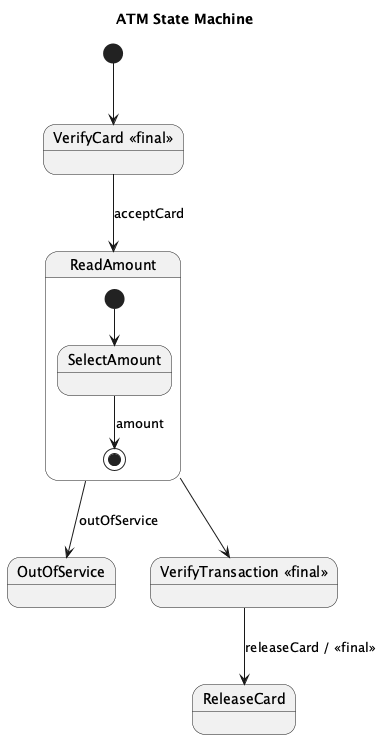

The diagram above was rendered by PlantUML. Its source (embedded in the PNG):
@startuml
title ATM State Machine

[*] --> VerifyCard

state "VerifyCard <<final>>" as VerifyCard

state ReadAmount {
  [*] --> SelectAmount
  state SelectAmount
  SelectAmount --> [*] : amount
}

state OutOfService
state "VerifyTransaction <<final>>" as VerifyTransaction
state ReleaseCard

VerifyCard --> ReadAmount : acceptCard
ReadAmount --> OutOfService : outOfService
ReadAmount --> VerifyTransaction
VerifyTransaction --> ReleaseCard : releaseCard / <<final>>

@enduml